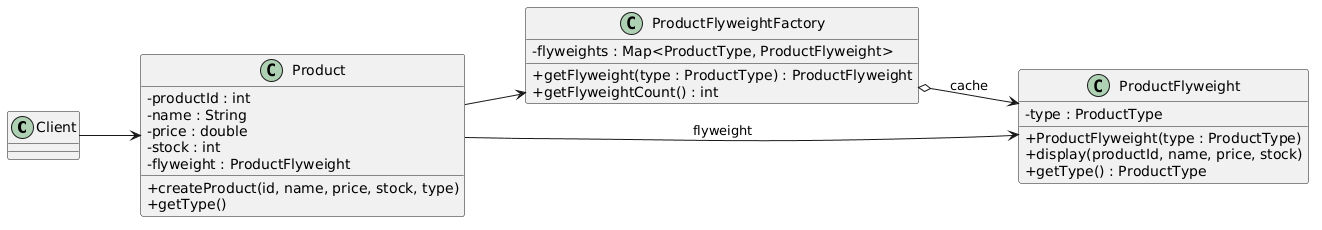

The diagram above was rendered by PlantUML. Its source (embedded in the PNG):
@startuml
left to right direction
skinparam classAttributeIconSize 0

class Client

class Product {
  - productId : int
  - name : String
  - price : double
  - stock : int
  - flyweight : ProductFlyweight
  + createProduct(id, name, price, stock, type)
  + getType()
}

class ProductFlyweightFactory {
  - flyweights : Map<ProductType, ProductFlyweight>
  + getFlyweight(type : ProductType) : ProductFlyweight
  + getFlyweightCount() : int
}

class ProductFlyweight {
  - type : ProductType
  + ProductFlyweight(type : ProductType)
  + display(productId, name, price, stock)
  + getType() : ProductType
}

Client --> Product
Product --> ProductFlyweightFactory
Product --> ProductFlyweight : flyweight
ProductFlyweightFactory o--> ProductFlyweight : cache
@enduml